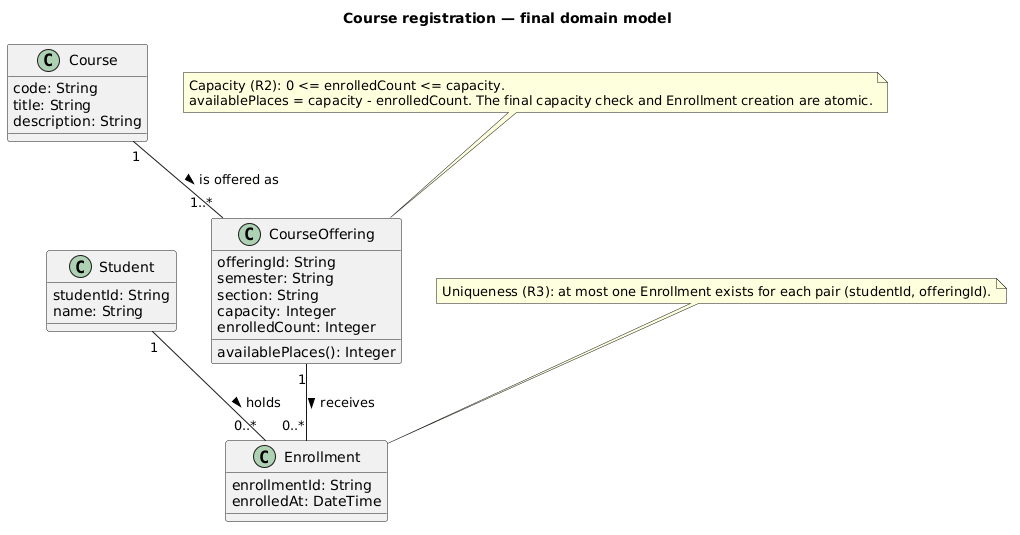

The diagram above was rendered by PlantUML. Its source (embedded in the PNG):
@startuml
title Course registration — final domain model

class Student {
  studentId: String
  name: String
}

class Course {
  code: String
  title: String
  description: String
}

class CourseOffering {
  offeringId: String
  semester: String
  section: String
  capacity: Integer
  enrolledCount: Integer
  availablePlaces(): Integer
}

class Enrollment {
  enrollmentId: String
  enrolledAt: DateTime
}

Student "1" -- "0..*" Enrollment : holds >
CourseOffering "1" -- "0..*" Enrollment : receives >
Course "1" -- "1..*" CourseOffering : is offered as >

note "Capacity (R2): 0 <= enrolledCount <= capacity.\navailablePlaces = capacity - enrolledCount. The final capacity check and Enrollment creation are atomic." as CapacityConstraint
CapacityConstraint .. CourseOffering

note "Uniqueness (R3): at most one Enrollment exists for each pair (studentId, offeringId)." as UniqueConstraint
UniqueConstraint .. Enrollment
@enduml